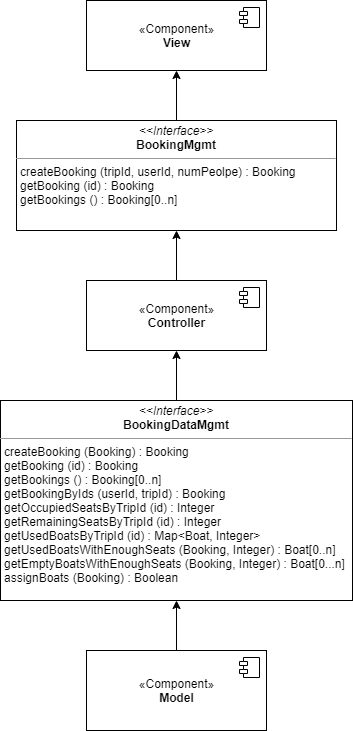

The diagram above was exported from draw.io. Its source (the exported page's mxGraphModel, read from the mxfile embedded in the PNG):
<mxGraphModel dx="1730" dy="975" grid="1" gridSize="10" guides="1" tooltips="1" connect="1" arrows="1" fold="1" page="1" pageScale="1" pageWidth="827" pageHeight="1169" math="0" shadow="0">
  <root>
    <mxCell id="0" />
    <mxCell id="1" parent="0" />
    <mxCell id="55FXR0GKs9mftmQa9Bgq-34" value="" style="edgeStyle=orthogonalEdgeStyle;rounded=0;orthogonalLoop=1;jettySize=auto;html=1;" edge="1" parent="1" source="55FXR0GKs9mftmQa9Bgq-5" target="55FXR0GKs9mftmQa9Bgq-10">
      <mxGeometry relative="1" as="geometry" />
    </mxCell>
    <mxCell id="55FXR0GKs9mftmQa9Bgq-5" value="&lt;p style=&quot;margin: 0px ; margin-top: 4px ; text-align: center&quot;&gt;&lt;i&gt;&amp;lt;&amp;lt;Interface&amp;gt;&amp;gt;&lt;/i&gt;&lt;br&gt;&lt;b&gt;BookingMgmt&lt;/b&gt;&lt;/p&gt;&lt;hr size=&quot;1&quot;&gt;&lt;p style=&quot;margin: 0px ; margin-left: 4px&quot;&gt;createBooking (tripId, userId, numPeolpe) : Booking&amp;nbsp;&lt;/p&gt;&lt;p style=&quot;margin: 0px ; margin-left: 4px&quot;&gt;getBooking (id) : Booking&lt;/p&gt;&lt;p style=&quot;margin: 0px ; margin-left: 4px&quot;&gt;getBookings () : Booking[0..n]&lt;/p&gt;&lt;p style=&quot;margin: 0px ; margin-left: 4px&quot;&gt;&lt;br&gt;&lt;/p&gt;&lt;p style=&quot;margin: 0px ; margin-left: 4px&quot;&gt;&lt;br&gt;&lt;/p&gt;" style="verticalAlign=top;align=left;overflow=fill;fontSize=12;fontFamily=Helvetica;html=1;" vertex="1" parent="1">
      <mxGeometry x="213" y="160" width="320" height="110" as="geometry" />
    </mxCell>
    <mxCell id="55FXR0GKs9mftmQa9Bgq-32" value="" style="edgeStyle=orthogonalEdgeStyle;rounded=0;orthogonalLoop=1;jettySize=auto;html=1;" edge="1" parent="1" source="55FXR0GKs9mftmQa9Bgq-8" target="55FXR0GKs9mftmQa9Bgq-17">
      <mxGeometry relative="1" as="geometry" />
    </mxCell>
    <mxCell id="55FXR0GKs9mftmQa9Bgq-8" value="&lt;p style=&quot;margin: 0px ; margin-top: 4px ; text-align: center&quot;&gt;&lt;i&gt;&amp;lt;&amp;lt;Interface&amp;gt;&amp;gt;&lt;/i&gt;&lt;br&gt;&lt;b&gt;BookingDataMgmt&lt;/b&gt;&lt;/p&gt;&lt;hr size=&quot;1&quot;&gt;&lt;p style=&quot;margin: 0px 0px 0px 4px&quot;&gt;createBooking (Booking) : Booking&amp;nbsp;&lt;/p&gt;&lt;p style=&quot;margin: 0px 0px 0px 4px&quot;&gt;getBooking (id) : Booking&lt;/p&gt;&lt;p style=&quot;margin: 0px 0px 0px 4px&quot;&gt;getBookings () : Booking[0..n]&lt;/p&gt;&lt;p style=&quot;margin: 0px ; margin-left: 4px&quot;&gt;getBookingByIds (userId, tripId) : Booking&lt;/p&gt;&lt;p style=&quot;margin: 0px ; margin-left: 4px&quot;&gt;getOccupiedSeatsByTripId (id) : Integer&amp;nbsp;&lt;/p&gt;&lt;p style=&quot;margin: 0px ; margin-left: 4px&quot;&gt;getRemainingSeatsByTripId (id) : Integer&amp;nbsp;&lt;/p&gt;&lt;p style=&quot;margin: 0px ; margin-left: 4px&quot;&gt;getUsedBoatsByTripId (id) : Map&amp;lt;Boat, Integer&amp;gt;&lt;/p&gt;&lt;p style=&quot;margin: 0px ; margin-left: 4px&quot;&gt;getUsedBoatsWithEnoughSeats (Booking, Integer) : Boat[0..n]&lt;/p&gt;&lt;p style=&quot;margin: 0px ; margin-left: 4px&quot;&gt;getEmptyBoatsWithEnoughSeats (Booking, Integer) : Boat[0...n]&lt;/p&gt;&lt;p style=&quot;margin: 0px ; margin-left: 4px&quot;&gt;assignBoats (Booking) : Boolean&amp;nbsp;&lt;/p&gt;&lt;p style=&quot;margin: 0px ; margin-left: 4px&quot;&gt;&lt;br&gt;&lt;/p&gt;&lt;p style=&quot;margin: 0px ; margin-left: 4px&quot;&gt;&lt;br&gt;&lt;/p&gt;" style="verticalAlign=top;align=left;overflow=fill;fontSize=12;fontFamily=Helvetica;html=1;" vertex="1" parent="1">
      <mxGeometry x="197" y="440" width="352" height="200" as="geometry" />
    </mxCell>
    <mxCell id="55FXR0GKs9mftmQa9Bgq-10" value="«Component»&lt;br&gt;&lt;b&gt;View&lt;/b&gt;" style="html=1;dropTarget=0;" vertex="1" parent="1">
      <mxGeometry x="283" y="40" width="180" height="70" as="geometry" />
    </mxCell>
    <mxCell id="55FXR0GKs9mftmQa9Bgq-11" value="" style="shape=module;jettyWidth=8;jettyHeight=4;" vertex="1" parent="55FXR0GKs9mftmQa9Bgq-10">
      <mxGeometry x="1" width="20" height="20" relative="1" as="geometry">
        <mxPoint x="-27" y="7" as="offset" />
      </mxGeometry>
    </mxCell>
    <mxCell id="55FXR0GKs9mftmQa9Bgq-33" value="" style="edgeStyle=orthogonalEdgeStyle;rounded=0;orthogonalLoop=1;jettySize=auto;html=1;" edge="1" parent="1" source="55FXR0GKs9mftmQa9Bgq-17" target="55FXR0GKs9mftmQa9Bgq-5">
      <mxGeometry relative="1" as="geometry" />
    </mxCell>
    <mxCell id="55FXR0GKs9mftmQa9Bgq-17" value="«Component»&lt;br&gt;&lt;b&gt;Controller&lt;/b&gt;" style="html=1;dropTarget=0;" vertex="1" parent="1">
      <mxGeometry x="283" y="320" width="180" height="70" as="geometry" />
    </mxCell>
    <mxCell id="55FXR0GKs9mftmQa9Bgq-18" value="" style="shape=module;jettyWidth=8;jettyHeight=4;" vertex="1" parent="55FXR0GKs9mftmQa9Bgq-17">
      <mxGeometry x="1" width="20" height="20" relative="1" as="geometry">
        <mxPoint x="-27" y="7" as="offset" />
      </mxGeometry>
    </mxCell>
    <mxCell id="55FXR0GKs9mftmQa9Bgq-31" value="" style="edgeStyle=orthogonalEdgeStyle;rounded=0;orthogonalLoop=1;jettySize=auto;html=1;" edge="1" parent="1" source="55FXR0GKs9mftmQa9Bgq-26" target="55FXR0GKs9mftmQa9Bgq-8">
      <mxGeometry relative="1" as="geometry" />
    </mxCell>
    <mxCell id="55FXR0GKs9mftmQa9Bgq-26" value="«Component»&lt;br&gt;&lt;b&gt;Model&lt;/b&gt;" style="html=1;dropTarget=0;" vertex="1" parent="1">
      <mxGeometry x="283" y="690" width="180" height="80" as="geometry" />
    </mxCell>
    <mxCell id="55FXR0GKs9mftmQa9Bgq-27" value="" style="shape=module;jettyWidth=8;jettyHeight=4;" vertex="1" parent="55FXR0GKs9mftmQa9Bgq-26">
      <mxGeometry x="1" width="20" height="20" relative="1" as="geometry">
        <mxPoint x="-27" y="7" as="offset" />
      </mxGeometry>
    </mxCell>
  </root>
</mxGraphModel>